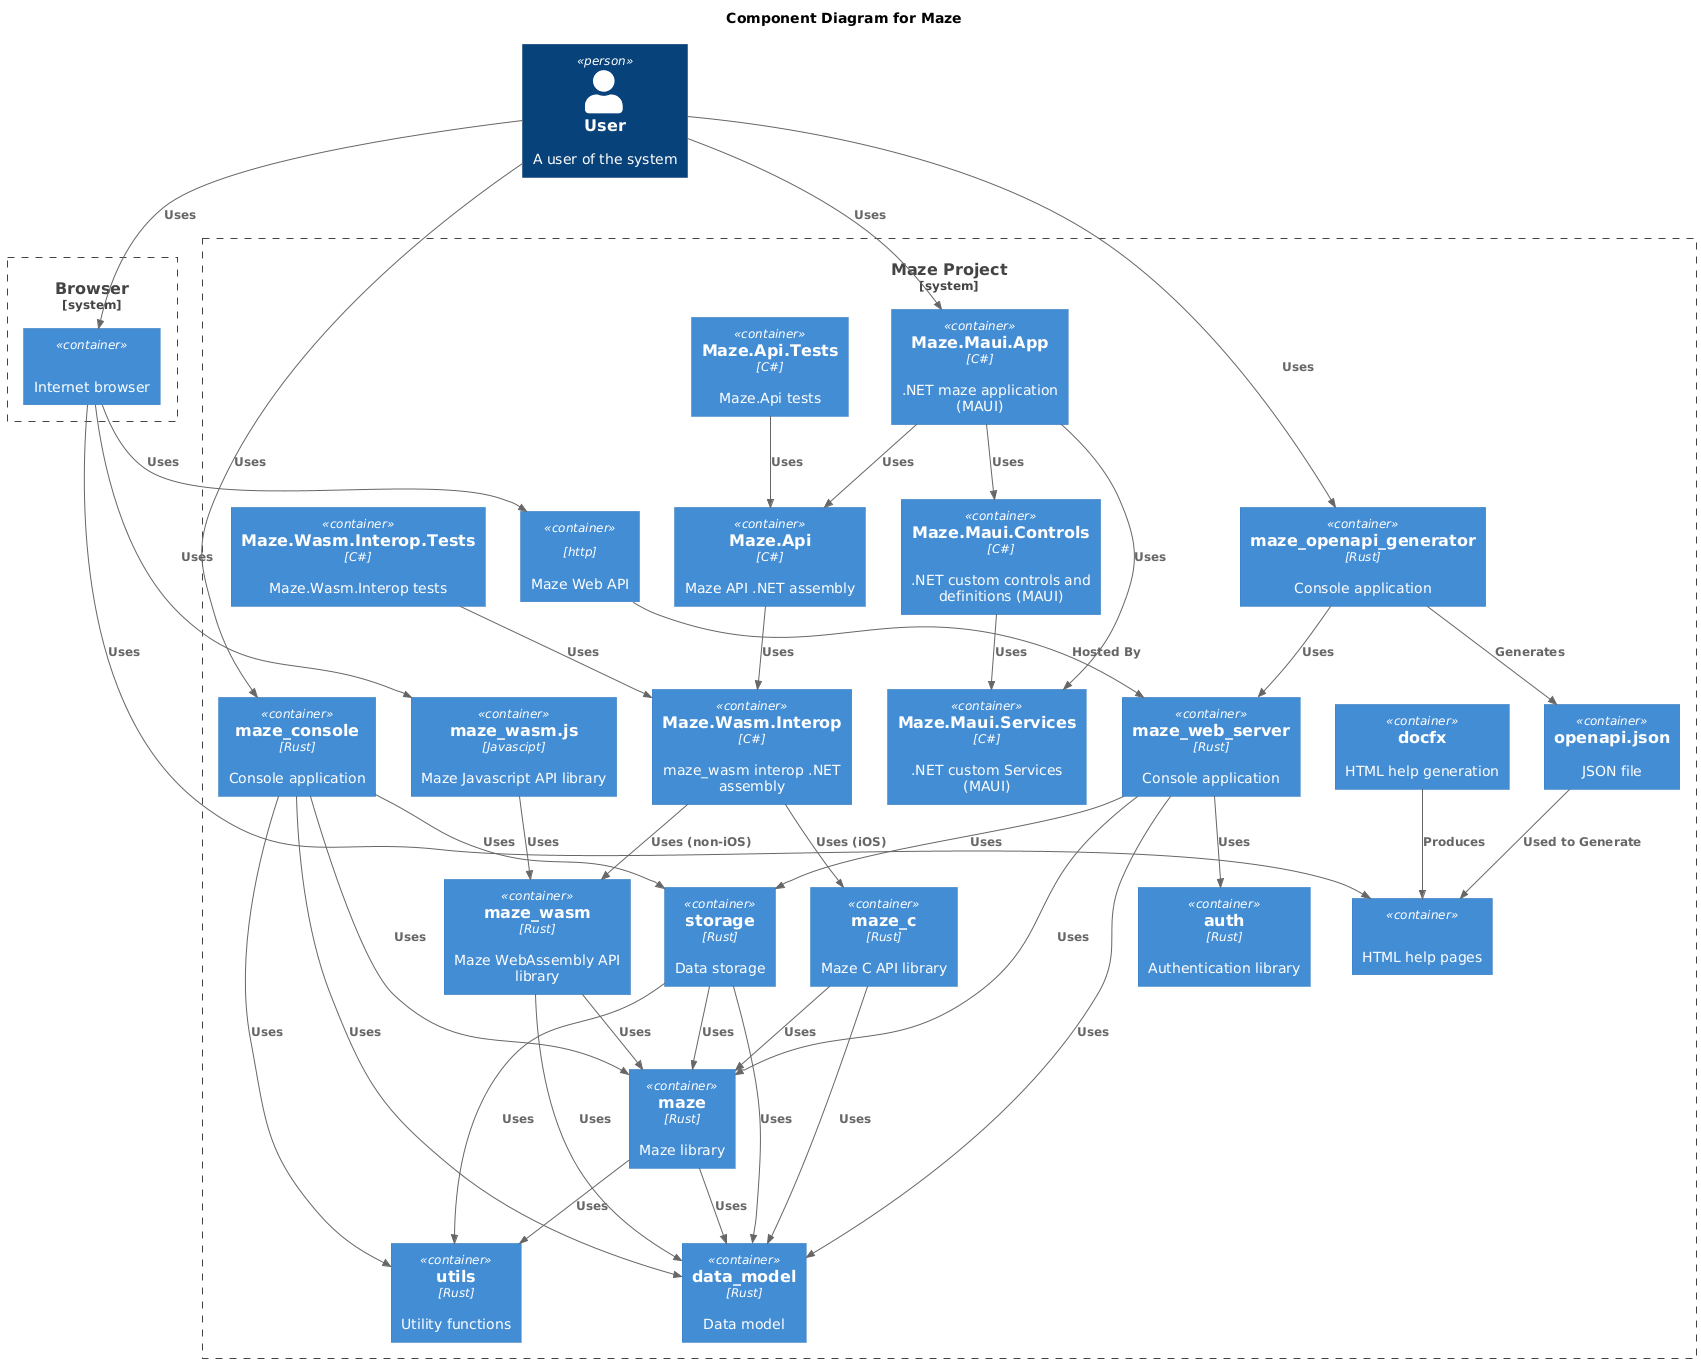

The diagram above was rendered by PlantUML. Its source (embedded in the PNG):
@startuml

!include https://raw.githubusercontent.com/plantuml-stdlib/C4-PlantUML/master/C4_Container.puml

title Component Diagram for Maze

Person(user, "User", "A user of the system")

System_Boundary(c1, "Browser") {
    Container(browser, "", "", "Internet browser")
}

System_Boundary(c2, "Maze Project") {
    Container(html_help, "", "", "HTML help pages")
    Container(auth, "auth", "Rust", "Authentication library")
    Container(data_model, "data_model", "Rust", "Data model")
    Container(docfx, "docfx", "", "HTML help generation")
    Container(maze, "maze", "Rust", "Maze library")
    Container(maze_maui_app_net, "Maze.Maui.App", "C#", ".NET maze application (MAUI)")
    Container(maze_maui_controls_net, "Maze.Maui.Controls", "C#", ".NET custom controls and definitions (MAUI)")
    Container(maze_maui_services_net, "Maze.Maui.Services", "C#", ".NET custom Services (MAUI)")
    Container(maze_api_net_tests, "Maze.Api.Tests", "C#", "Maze.Api tests")
    Container(maze_api_net, "Maze.Api", "C#", "Maze API .NET assembly")
    Container(maze_wasm_interop_net_tests, "Maze.Wasm.Interop.Tests", "C#", "Maze.Wasm.Interop tests")
    Container(maze_wasm_interop_net, "Maze.Wasm.Interop", "C#", "maze_wasm interop .NET assembly")
    Container(maze_wasm_js, "maze_wasm.js", "Javascipt", "Maze Javascript API library")
    Container(maze_wasm, "maze_wasm", "Rust", "Maze WebAssembly API library")
    Container(maze_c, "maze_c", "Rust", "Maze C API library")
    Container(maze_console, "maze_console", "Rust", "Console application")
    Container(maze_web_api, "", "http", "Maze Web API")
    Container(maze_web_server, "maze_web_server", "Rust", "Console application")
    Container(maze_openapi_generator, "maze_openapi_generator", "Rust", "Console application")
    Container(openapi_json, "openapi.json", "", "JSON file")
    Container(storage, "storage", "Rust", "Data storage")
    Container(utils, "utils", "Rust", "Utility functions")
}

Rel(user, browser, "Uses")
Rel(browser, html_help, "Uses")
Rel(browser, maze_wasm_js, "Uses")
Rel(docfx, html_help, "Produces")
Rel(user, maze_console, "Uses")
Rel(maze_console, data_model, "Uses")
Rel(maze_console, maze, "Uses")
Rel(maze_console, storage, "Uses")
Rel(maze_console, utils, "Uses")
Rel(browser, maze_web_api, "Uses")
Rel(maze_web_api, maze_web_server, "Hosted By")
Rel(maze_web_server, auth, "Uses")
Rel(maze_web_server, data_model, "Uses")
Rel(maze_web_server, maze, "Uses")
Rel(maze_web_server, storage, "Uses")
Rel(user, maze_openapi_generator, "Uses")
Rel(maze_openapi_generator, maze_web_server, "Uses")
Rel(maze_openapi_generator, openapi_json, "Generates")
Rel(openapi_json, html_help, "Used to Generate")
Rel(user, maze_maui_app_net, "Uses")
Rel(maze_maui_app_net, maze_maui_controls_net, "Uses")
Rel(maze_maui_app_net, maze_maui_services_net, "Uses")
Rel(maze_maui_app_net, maze_api_net, "Uses")
Rel(maze_maui_controls_net, maze_maui_services_net, "Uses")
Rel(maze_api_net_tests, maze_api_net, "Uses")
Rel(maze_api_net, maze_wasm_interop_net, "Uses")
Rel(maze_wasm_interop_net_tests, maze_wasm_interop_net, "Uses")
Rel(maze_wasm_interop_net, maze_wasm, "Uses (non-iOS)")
Rel(maze_wasm_interop_net, maze_c, "Uses (iOS)")
Rel(maze_wasm_js, maze_wasm, "Uses")
Rel(maze_wasm, data_model, "Uses")
Rel(maze_wasm, maze, "Uses")
Rel(maze_c, data_model, "Uses")
Rel(maze_c, maze, "Uses")
Rel(storage, data_model, "Uses")
Rel(storage, maze, "Uses")
Rel(storage, utils, "Uses")
Rel(maze, data_model, "Uses")
Rel(maze, utils, "Uses")

@enduml